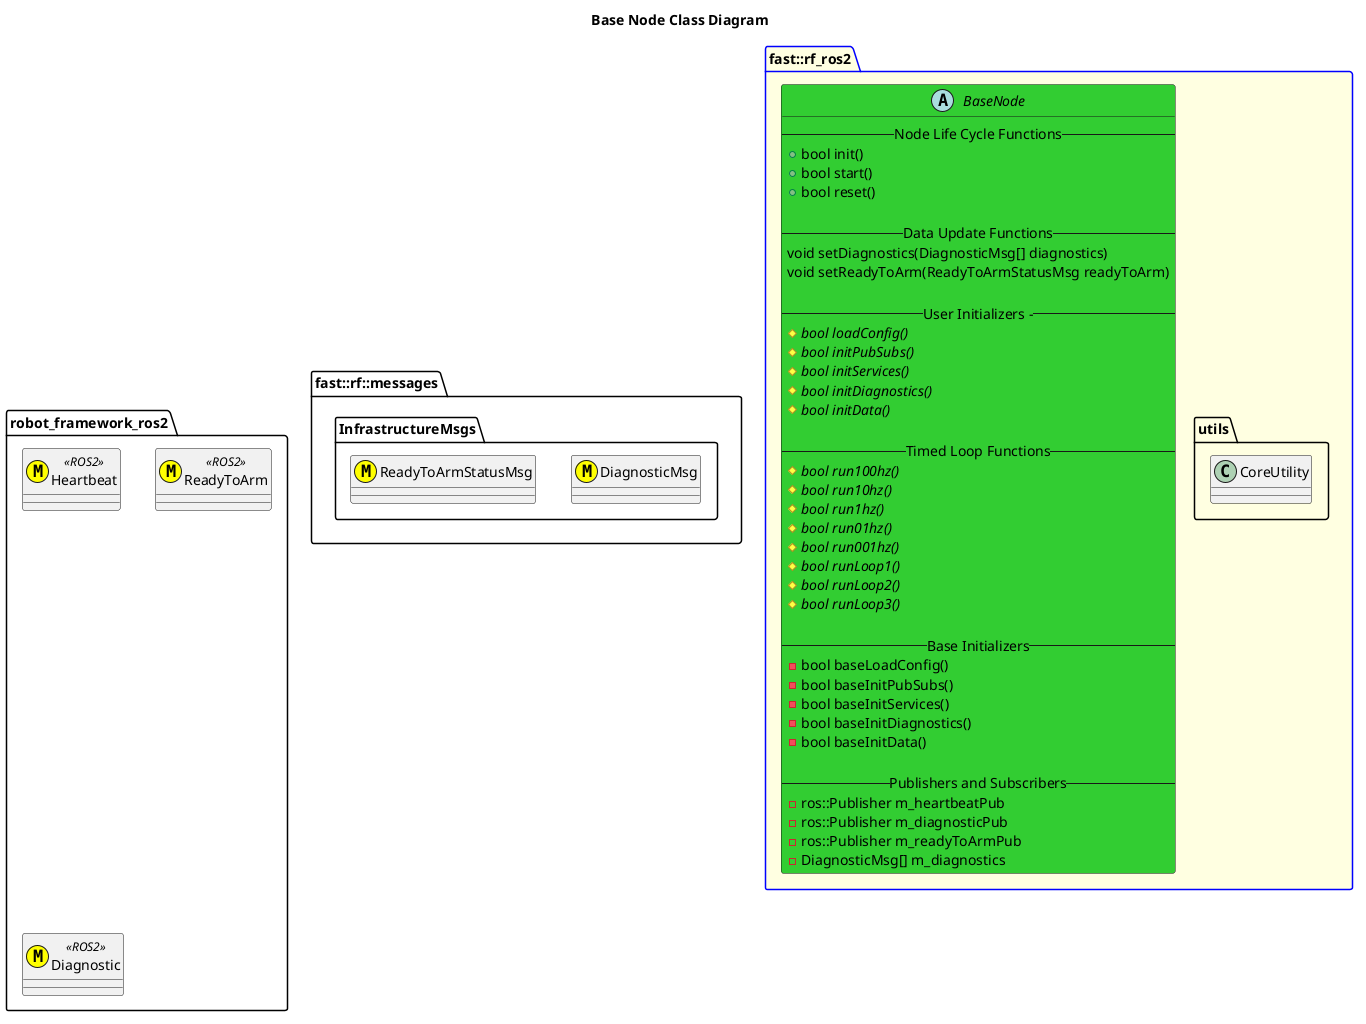

The diagram above was rendered by PlantUML. Its source (embedded in the PNG):
@startuml
title Base Node Class Diagram
namespace fast::rf::messages {
    namespace InfrastructureMsgs {
        class DiagnosticMsg <<(M,#FFFF00)>>
        class ReadyToArmStatusMsg <<(M,#FFFF00)>>
    }
}
namespace robot_framework_ros2 {
    class Heartbeat <<(M,#FFFF00)>> <<ROS2>>
    class ReadyToArm <<(M,#FFFF00)>> <<ROS2>>
    class Diagnostic <<(M,#FFFF00)>> <<ROS2>>
}
package fast::rf_ros2 #LightYellow;line:blue {
    namespace utils {
        class CoreUtility
    }
    abstract BaseNode #LimeGreen{
        --Node Life Cycle Functions--
        +bool init()
        +bool start()
        +bool reset()

        --Data Update Functions--
        void setDiagnostics(DiagnosticMsg[] diagnostics)
        void setReadyToArm(ReadyToArmStatusMsg readyToArm)

        -- User Initializers ---
        #{abstract} bool loadConfig()
        #{abstract} bool initPubSubs()
        #{abstract} bool initServices()
        #{abstract} bool initDiagnostics()
        #{abstract} bool initData()

        --Timed Loop Functions--
        #{abstract} bool run100hz()
        #{abstract} bool run10hz()
        #{abstract} bool run1hz()
        #{abstract} bool run01hz()
        #{abstract} bool run001hz()
        #{abstract} bool runLoop1()
        #{abstract} bool runLoop2()
        #{abstract} bool runLoop3()

        -- Base Initializers --
        -bool baseLoadConfig()
        -bool baseInitPubSubs()
        -bool baseInitServices()
        -bool baseInitDiagnostics()
        -bool baseInitData()

        --Publishers and Subscribers--
        -ros::Publisher m_heartbeatPub
        -ros::Publisher m_diagnosticPub
        -ros::Publisher m_readyToArmPub
        -DiagnosticMsg[] m_diagnostics
    }    
}
@enduml